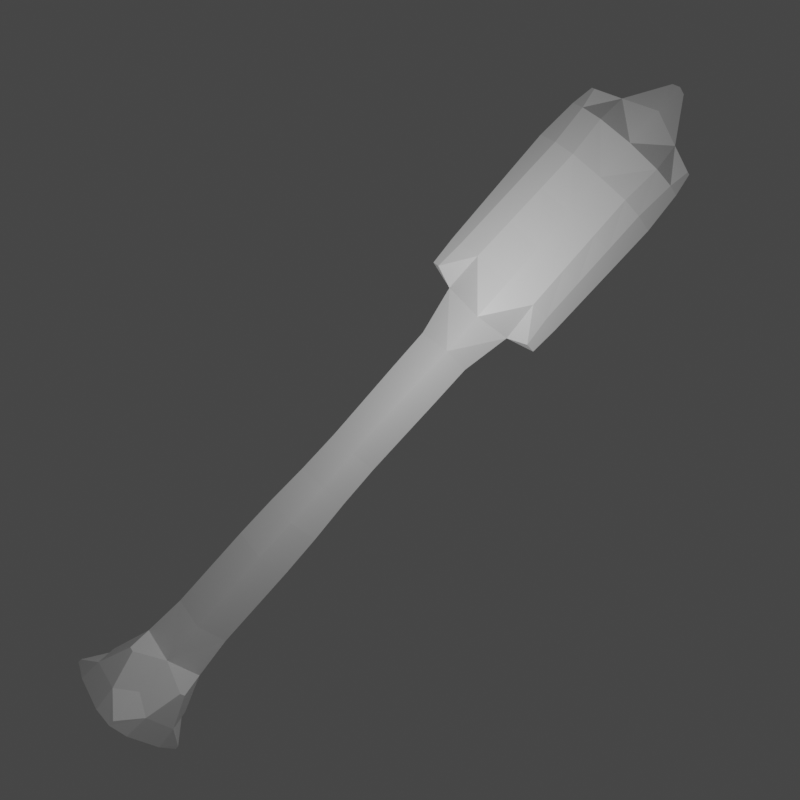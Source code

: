 # Source: club.blend  (saved by Blender 2.92.15; exported with 4.5.12 LTS)
import bpy
from mathutils import Matrix  # noqa: F401  (used for matrix-valued properties, if any)

bpy.ops.wm.read_factory_settings(use_empty=True)
scene = bpy.context.scene
scene.name = 'Scene'

# ---- collections
col_collection = bpy.data.collections.new('Collection'); scene.collection.children.link(col_collection)

# ---- materials (node trees are filled in below, after node groups)
mat_material = bpy.data.materials.new('Material')
mat_material.alpha_threshold = 0.0
mat_material.use_transparent_shadow = False
mat_material.line_color = (0.0, 0.0, 0.0, 1.0)

# ---- material node trees
mat_material.use_nodes = True; mat_material.node_tree.nodes.clear()
_N = mat_material.node_tree.nodes; _L = mat_material.node_tree.links
n0 = _N.new('ShaderNodeOutputMaterial'); n0.name = 'Material Output'; n0.location = (300, 300)
n1 = _N.new('ShaderNodeBsdfPrincipled'); n1.name = 'Principled BSDF'; n1.location = (10, 300)
n1.distribution = 'GGX'
n1.subsurface_method = 'BURLEY'
n1.inputs[2].default_value = 0.4
n1.inputs[3].default_value = 1.45
n1.inputs[27].default_value = (0.0, 0.0, 0.0, 1.0)
n1.inputs[28].default_value = 1.0
_L.new(n1.outputs[0], n0.inputs[0])
n0.is_active_output = True

# ---- world
world_world = bpy.data.worlds.new('World'); scene.world = world_world
world_world.use_nodes = True; world_world.node_tree.nodes.clear()
_N = world_world.node_tree.nodes; _L = world_world.node_tree.links
n0 = _N.new('ShaderNodeOutputWorld'); n0.name = 'World Output'; n0.location = (300, 300)
n1 = _N.new('ShaderNodeBackground'); n1.name = 'Background'; n1.location = (10, 300)
n1.inputs[0].default_value = (0.05088, 0.05088, 0.05088, 1.0)
_L.new(n1.outputs[0], n0.inputs[0])
n0.is_active_output = True
world_world.color = (0.05088, 0.05088, 0.05088)
world_world.use_sun_shadow = False
world_world.sun_shadow_jitter_overblur = 0.0

# ---- cameras
cam_camera_001 = bpy.data.cameras.new('Camera.001')

# ---- lights
light_sun = bpy.data.lights.new('Sun', 'POINT')
light_sun.transmission_factor = 0.0
light_sun.energy = 500.0
light_sun.shadow_soft_size = 0.125
light_sun.shadow_maximum_resolution = 0.006
light_sun.use_absolute_resolution = True

# ---- meshes
me_cube = bpy.data.meshes.new('Cube')
me_cube.from_pydata([(0.5, 0.5, 4.1), (0.5, 0.5, 2.1), (0.6667, -0.6667, 4.1), (-0.75, 0.25, 2.1), (-0.6667, 0.6667, 4.1), (-0.5, -0.5, 4.1), (-0.5, -0.5, 2.1), (1.0, -1.0, 10.79), (-0.5, -0.5, 10.79), (0.5, 0.5, 10.79), (-1.0, 1.0, 10.79), (0.0, 0.0, 12.56), (0.5, 0.5, 3.1), (-0.25, 0.75, 2.1), (-0.75, 0.25, 2.1), (-0.5, -0.5, 3.1), (-0.25, 0.75, 2.1), (0.25, -0.75, 2.1), (0.75, -0.25, 2.1), (-0.25, 0.75, 3.1), (0.75, -0.25, 3.1), (-0.75, 0.25, -0.4008), (-0.75, 0.25, 3.1), (0.25, -0.75, 3.1), (-0.25, 0.75, 3.1), (0.25, -0.75, 2.1), (0.75, -0.25, 2.1), (0.75, -0.25, 3.1), (-0.75, 0.25, 3.1), (0.25, -0.75, 3.1), (-0.5, -0.5, -0.4008), (0.75, -0.25, -0.4008), (0.5, 0.5, -0.4008), (-0.25, 0.75, -0.4008), (0.25, -0.75, -0.4008), (-1.111, 0.3352, -0.4008), (-0.7622, -0.7622, -0.4008), (1.111, -0.3352, -0.4008), (0.7622, 0.7622, -0.4008), (-0.3352, 1.111, -0.4008), (0.3352, -1.111, -0.4008), (-1.111, 0.3352, -0.8829), (-0.7622, -0.7622, -0.8829), (1.111, -0.3352, -0.8829), (0.7622, 0.7622, -0.8829), (-0.3352, 1.111, -0.8829), (0.3352, -1.111, -0.8829)], [], [(4, 5, 8, 10), (23, 2, 5, 15), (14, 22, 28, 3), (26, 27, 29, 25), (20, 23, 29, 27), (19, 4, 0, 12), (10, 8, 11), (2, 0, 9, 7), (0, 4, 10, 9), (5, 2, 7, 8), (8, 7, 11), (9, 10, 11), (7, 9, 11), (13, 19, 12, 1), (22, 4, 19), (1, 12, 20, 18), (12, 0, 2, 20), (6, 14, 21, 30), (1, 18, 31, 32), (6, 15, 22, 14), (15, 5, 4, 22), (17, 23, 15, 6), (19, 13, 16, 24), (20, 2, 23), (22, 19, 24, 28), (23, 17, 25, 29), (18, 20, 27, 26), (17, 18, 26, 25), (13, 14, 3, 16), (3, 28, 24, 16), (13, 1, 32, 33), (18, 17, 34, 31), (17, 6, 30, 34), (14, 13, 33, 21), (33, 32, 38, 39), (31, 34, 40, 37), (34, 30, 36, 40), (21, 33, 39, 35), (40, 36, 42, 46), (39, 38, 44, 45), (38, 37, 43, 44), (36, 35, 41, 42), (37, 40, 46, 43), (35, 39, 45, 41), (30, 21, 35, 36), (32, 31, 37, 38), (42, 41, 45, 44, 43, 46)])
_uv = me_cube.uv_layers.new(name='UVMap')
_uv.uv.foreach_set('vector', [0.625, 0.125, 0.625, 0.0, 0.625, 0.0, 0.625, 0.25, 0.5, 0.875, 0.625, 0.875, 0.625, 1.0, 0.5, 1.0, 0.375, 0.125, 0.5, 0.125, 0.5, 0.125, 0.375, 0.125, 0.0, 0.0, 0.5, 0.625, 0.5, 0.875, 0.0, 0.0, 0.5, 0.625, 0.5, 0.875, 0.5, 0.875, 0.5, 0.625, 0.5, 0.375, 0.625, 0.375, 0.625, 0.5, 0.5, 0.5, 0.625, 0.25, 0.625, 0.0, 0.625, 0.25, 0.625, 0.625, 0.625, 0.5, 0.625, 0.5, 0.625, 0.75, 0.625, 0.5, 0.625, 0.25, 0.625, 0.25, 0.625, 0.5, 0.625, 1.0, 0.625, 0.75, 0.625, 0.75, 0.625, 1.0, 0.625, 1.0, 0.625, 0.75, 0.625, 1.0, 0.625, 0.5, 0.625, 0.25, 0.625, 0.5, 0.625, 0.75, 0.625, 0.5, 0.625, 0.75, 0.375, 0.375, 0.5, 0.375, 0.5, 0.5, 0.375, 0.5, 0.5, 0.125, 0.625, 0.375, 0.5, 0.375, 0.375, 0.5, 0.5, 0.5, 0.5, 0.625, 0.375, 0.625, 0.5, 0.5, 0.625, 0.5, 0.625, 0.625, 0.5, 0.625, 0.375, 0.0, 0.375, 0.125, 0.375, 0.125, 0.375, 0.0, 0.375, 0.5, 0.375, 0.625, 0.375, 0.625, 0.375, 0.5, 0.375, 0.0, 0.5, 0.0, 0.5, 0.125, 0.375, 0.125, 0.5, 0.0, 0.625, 0.0, 0.625, 0.125, 0.5, 0.125, 0.375, 0.875, 0.5, 0.875, 0.5, 1.0, 0.375, 1.0, 0.5, 0.375, 0.375, 0.375, 0.375, 0.375, 0.5, 0.375, 0.5, 0.625, 0.625, 0.625, 0.5, 0.875, 0.5, 0.125, 0.5, 0.375, 0.5, 0.375, 0.5, 0.125, 0.5, 0.875, 0.375, 0.875, 0.375, 0.875, 0.5, 0.875, 0.375, 0.625, 0.5, 0.625, 0.5, 0.625, 0.375, 0.625, 0.0, 0.0, 0.0, 0.0, 0.0, 0.0, 0.0, 0.0, 0.25, 0.5, 0.125, 0.625, 0.125, 0.625, 0.25, 0.5, 0.375, 0.125, 0.5, 0.125, 0.5, 0.375, 0.375, 0.375, 0.375, 0.375, 0.375, 0.5, 0.375, 0.5, 0.375, 0.375, 0.0, 0.0, 0.0, 0.0, 0.0, 0.0, 0.0, 0.0, 0.375, 0.875, 0.375, 1.0, 0.375, 1.0, 0.375, 0.875, 0.125, 0.625, 0.25, 0.5, 0.25, 0.5, 0.125, 0.625, 0.375, 0.375, 0.375, 0.5, 0.375, 0.5, 0.375, 0.375, 0.0, 0.0, 0.0, 0.0, 0.0, 0.0, 0.0, 0.0, 0.375, 0.875, 0.375, 1.0, 0.375, 1.0, 0.375, 0.875, 0.125, 0.625, 0.25, 0.5, 0.25, 0.5, 0.125, 0.625, 0.375, 0.875, 0.375, 1.0, 0.375, 1.0, 0.375, 0.875, 0.375, 0.375, 0.375, 0.5, 0.375, 0.5, 0.375, 0.375, 0.375, 0.5, 0.375, 0.625, 0.375, 0.625, 0.375, 0.5, 0.375, 0.0, 0.375, 0.125, 0.375, 0.125, 0.375, 0.0, 0.0, 0.0, 0.0, 0.0, 0.0, 0.0, 0.0, 0.0, 0.125, 0.625, 0.25, 0.5, 0.25, 0.5, 0.125, 0.625, 0.375, 0.0, 0.375, 0.125, 0.375, 0.125, 0.375, 0.0, 0.375, 0.5, 0.375, 0.625, 0.375, 0.625, 0.375, 0.5, 0.125, 0.75, 0.125, 0.625, 0.25, 0.5, 0.375, 0.5, 0.375, 0.625, 0.25, 0.75])
me_cube.materials.append(mat_material)
me_cube.use_remesh_preserve_volume = False
me_cube.use_remesh_preserve_attributes = False
me_cube.use_mirror_vertex_groups = False
me_cube.update()

# ---- objects
ob_cube = bpy.data.objects.new('Cube', me_cube)
ob_camera = bpy.data.objects.new('Camera', cam_camera_001)
ob_sun = bpy.data.objects.new('Sun', light_sun)

# ---- transforms, parenting, visibility, modifiers, constraints
ob_cube.location = (0.0, 0.0, 1.0)
ob_cube.rotation_euler = (0.0, -0.0, 0.7854)
ob_cube.lock_rotations_4d = False
ob_cube.empty_display_type = 'ARROWS'
ob_cube.lineart.crease_threshold = 0.0
_m = ob_cube.modifiers.new('Remesh', 'REMESH')
_m.voxel_size = 0.7
ob_camera.location = (0.0, -17.22, 6.63)
ob_camera.rotation_euler = (1.571, -0.7295, 0.0)
ob_camera.lineart.crease_threshold = 0.0
ob_sun.location = (1.788e-15, -4.336, 8.051)
ob_sun.lineart.crease_threshold = 0.0

# ---- collection membership
col_collection.objects.link(ob_cube)
col_collection.objects.link(ob_camera)
col_collection.objects.link(ob_sun)

# ---- scene / render settings (as saved in the file)
scene.camera = ob_camera
scene.frame_start = 1; scene.frame_end = 250; scene.frame_set(1)
scene.render.engine = 'BLENDER_EEVEE_NEXT'
scene.render.resolution_x = 200
scene.render.resolution_y = 200
scene.render.film_transparent = True
scene.cycles.use_denoising = False
scene.cycles.samples = 128
scene.cycles.sampling_pattern = 'TABULATED_SOBOL'
scene.cycles.use_adaptive_sampling = False
scene.cycles.use_light_tree = False
scene.view_settings.view_transform = 'Filmic'
bpy.context.view_layer.update()
